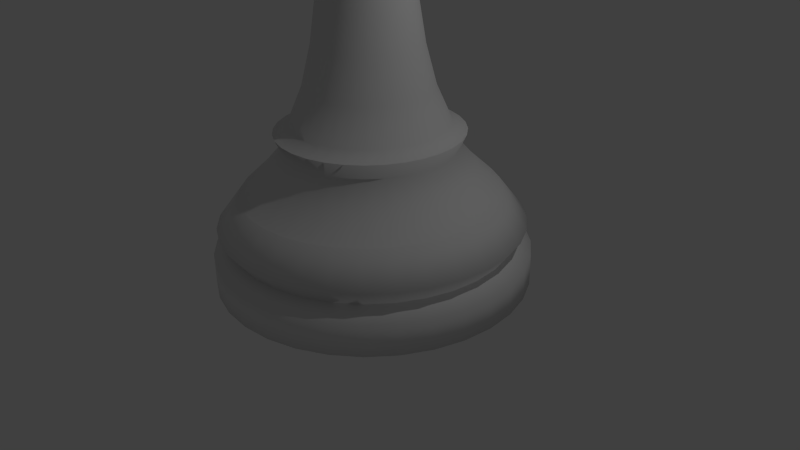 # Source: peao.blend  (saved by Blender 2.69.0; exported with 4.5.12 LTS)
import bpy
from mathutils import Matrix  # noqa: F401  (used for matrix-valued properties, if any)

bpy.ops.wm.read_factory_settings(use_empty=True)
scene = bpy.context.scene
scene.name = 'Scene'

# ---- collections
col_collection_1 = bpy.data.collections.new('Collection 1'); scene.collection.children.link(col_collection_1)

# ---- world
world_world = bpy.data.worlds.new('World'); scene.world = world_world
world_world.color = (0.05088, 0.05088, 0.05088)
world_world.use_sun_shadow = False
world_world.sun_shadow_jitter_overblur = 0.0
world_world.cycles.sampling_method = 'MANUAL'
world_world.cycles.sample_map_resolution = 256

# ---- cameras
cam_camera = bpy.data.cameras.new('Camera')
cam_camera.clip_end = 100.0
cam_camera.lens = 35.0
cam_camera.sensor_width = 32.0
cam_camera.sensor_height = 18.0
cam_camera.ortho_scale = 7.314
cam_camera.dof.focus_distance = 0.0
cam_camera.dof.aperture_fstop = 128.0

# ---- lights
light_lamp = bpy.data.lights.new('Lamp', 'POINT')
light_lamp.transmission_factor = 0.0
light_lamp.cutoff_distance = 30.0
light_lamp.energy = 100.0
light_lamp.shadow_buffer_clip_start = 1.001
light_lamp.shadow_soft_size = 0.1
light_lamp.shadow_maximum_resolution = 0.006
light_lamp.use_absolute_resolution = True
light_lamp.cycles.use_multiple_importance_sampling = False

# ---- meshes
me_cylinder = bpy.data.meshes.new('Cylinder')
me_cylinder.from_pydata([(-4.412e-08, 2.0, -3.412), (-4.412e-08, 2.0, -3.012), (0.3902, 1.962, -3.412), (0.3902, 1.962, -3.012), (0.7654, 1.848, -3.412), (0.7654, 1.848, -3.012), (1.111, 1.663, -3.412), (1.111, 1.663, -3.012), (1.414, 1.414, -3.412), (1.414, 1.414, -3.012), (1.663, 1.111, -3.412), (1.663, 1.111, -3.012), (1.848, 0.7654, -3.412), (1.848, 0.7654, -3.012), (1.962, 0.3902, -3.412), (1.962, 0.3902, -3.012), (2.0, -3.33e-07, -3.412), (2.0, -3.33e-07, -3.012), (1.962, -0.3902, -3.412), (1.962, -0.3902, -3.012), (1.848, -0.7654, -3.412), (1.848, -0.7654, -3.012), (1.663, -1.111, -3.412), (1.663, -1.111, -3.012), (1.414, -1.414, -3.412), (1.414, -1.414, -3.012), (1.111, -1.663, -3.412), (1.111, -1.663, -3.012), (0.7654, -1.848, -3.412), (0.7654, -1.848, -3.012), (0.3902, -1.962, -3.412), (0.3902, -1.962, -3.012), (-6.958e-07, -2.0, -3.412), (-6.958e-07, -2.0, -3.012), (-0.3902, -1.962, -3.412), (-0.3902, -1.962, -3.012), (-0.7654, -1.848, -3.412), (-0.7654, -1.848, -3.012), (-1.111, -1.663, -3.412), (-1.111, -1.663, -3.012), (-1.414, -1.414, -3.412), (-1.414, -1.414, -3.012), (-1.663, -1.111, -3.412), (-1.663, -1.111, -3.012), (-1.848, -0.7654, -3.412), (-1.848, -0.7654, -3.012), (-1.962, -0.3902, -3.412), (-1.962, -0.3902, -3.012), (-2.0, 1.447e-06, -3.412), (-2.0, 1.447e-06, -3.012), (-1.962, 0.3902, -3.412), (-1.962, 0.3902, -3.012), (-1.848, 0.7654, -3.412), (-1.848, 0.7654, -3.012), (-1.663, 1.111, -3.412), (-1.663, 1.111, -3.012), (-1.414, 1.414, -3.412), (-1.414, 1.414, -3.012), (-1.111, 1.663, -3.412), (-1.111, 1.663, -3.012), (-0.7654, 1.848, -3.412), (-0.7654, 1.848, -3.012), (-0.3902, 1.962, -3.412), (-0.3902, 1.962, -3.012), (-1.817e-08, 1.775, -2.877), (0.3462, 1.741, -2.877), (0.6792, 1.64, -2.877), (0.986, 1.476, -2.877), (1.255, 1.255, -2.877), (1.476, 0.986, -2.877), (1.64, 0.6792, -2.877), (1.741, 0.3462, -2.877), (1.775, -2.858e-07, -2.877), (1.741, -0.3462, -2.877), (1.64, -0.6792, -2.877), (1.476, -0.986, -2.877), (1.255, -1.255, -2.877), (0.986, -1.476, -2.877), (0.6792, -1.64, -2.877), (0.3462, -1.741, -2.877), (-5.965e-07, -1.775, -2.877), (-0.3462, -1.741, -2.877), (-0.6792, -1.64, -2.877), (-0.986, -1.476, -2.877), (-1.255, -1.255, -2.877), (-1.476, -0.986, -2.877), (-1.64, -0.6792, -2.877), (-1.741, -0.3462, -2.877), (-1.775, 1.294e-06, -2.877), (-1.741, 0.3462, -2.877), (-1.64, 0.6792, -2.877), (-1.476, 0.986, -2.877), (-1.255, 1.255, -2.877), (-0.986, 1.476, -2.877), (-0.6792, 1.64, -2.877), (-0.3462, 1.741, -2.877), (-1.817e-08, 1.775, -2.877), (0.3462, 1.741, -2.877), (0.6792, 1.64, -2.877), (0.986, 1.476, -2.877), (1.255, 1.255, -2.877), (1.476, 0.986, -2.877), (1.64, 0.6792, -2.877), (1.741, 0.3462, -2.877), (1.775, -2.858e-07, -2.877), (1.741, -0.3462, -2.877), (1.64, -0.6792, -2.877), (1.476, -0.986, -2.877), (1.255, -1.255, -2.877), (0.986, -1.476, -2.877), (0.6792, -1.64, -2.877), (0.3462, -1.741, -2.877), (-5.965e-07, -1.775, -2.877), (-0.3462, -1.741, -2.877), (-0.6792, -1.64, -2.877), (-0.986, -1.476, -2.877), (-1.255, -1.255, -2.877), (-1.476, -0.986, -2.877), (-1.64, -0.6792, -2.877), (-1.741, -0.3462, -2.877), (-1.775, 1.294e-06, -2.877), (-1.741, 0.3462, -2.877), (-1.64, 0.6792, -2.877), (-1.476, 0.986, -2.877), (-1.255, 1.255, -2.877), (-0.986, 1.476, -2.877), (-0.6792, 1.64, -2.877), (-0.3462, 1.741, -2.877), (-4.003e-08, 1.932, -2.664), (0.3769, 1.895, -2.664), (0.7394, 1.785, -2.664), (1.073, 1.607, -2.664), (1.366, 1.366, -2.664), (1.607, 1.073, -2.664), (1.785, 0.7394, -2.664), (1.895, 0.3769, -2.664), (1.932, -3.219e-07, -2.664), (1.895, -0.3769, -2.664), (1.785, -0.7394, -2.664), (1.607, -1.073, -2.664), (1.366, -1.366, -2.664), (1.073, -1.607, -2.664), (0.7394, -1.785, -2.664), (0.3769, -1.895, -2.664), (-6.696e-07, -1.932, -2.664), (-0.3769, -1.895, -2.664), (-0.7394, -1.785, -2.664), (-1.073, -1.607, -2.664), (-1.366, -1.366, -2.664), (-1.607, -1.073, -2.664), (-1.785, -0.7394, -2.664), (-1.895, -0.3769, -2.664), (-1.932, 1.398e-06, -2.664), (-1.895, 0.3769, -2.664), (-1.785, 0.7394, -2.664), (-1.607, 1.073, -2.664), (-1.366, 1.366, -2.664), (-1.073, 1.607, -2.664), (-0.7394, 1.785, -2.664), (-0.3769, 1.895, -2.664), (6.928e-09, 1.632, -2.271), (0.3185, 1.601, -2.271), (0.6247, 1.508, -2.271), (0.9069, 1.357, -2.271), (1.154, 1.154, -2.271), (1.357, 0.9069, -2.271), (1.508, 0.6247, -2.271), (1.601, 0.3185, -2.271), (1.632, -2.488e-07, -2.271), (1.601, -0.3185, -2.271), (1.508, -0.6247, -2.271), (1.357, -0.9069, -2.271), (1.154, -1.154, -2.271), (0.9069, -1.357, -2.271), (0.6247, -1.508, -2.271), (0.3185, -1.601, -2.271), (-5.25e-07, -1.632, -2.271), (-0.3185, -1.601, -2.271), (-0.6247, -1.508, -2.271), (-0.9069, -1.357, -2.271), (-1.154, -1.154, -2.271), (-1.357, -0.9069, -2.271), (-1.508, -0.6247, -2.271), (-1.601, -0.3185, -2.271), (-1.632, 1.204e-06, -2.271), (-1.601, 0.3185, -2.271), (-1.508, 0.6247, -2.271), (-1.357, 0.9069, -2.271), (-1.154, 1.154, -2.271), (-0.9069, 1.357, -2.271), (-0.6247, 1.508, -2.271), (-0.3185, 1.601, -2.271), (6.928e-09, 1.632, -2.271), (0.3185, 1.601, -2.271), (0.6247, 1.508, -2.271), (0.9069, 1.357, -2.271), (1.154, 1.154, -2.271), (1.357, 0.9069, -2.271), (1.508, 0.6247, -2.271), (1.601, 0.3185, -2.271), (1.632, -2.488e-07, -2.271), (1.601, -0.3185, -2.271), (1.508, -0.6247, -2.271), (1.357, -0.9069, -2.271), (1.154, -1.154, -2.271), (0.9069, -1.357, -2.271), (0.6247, -1.508, -2.271), (0.3185, -1.601, -2.271), (-5.25e-07, -1.632, -2.271), (-0.3185, -1.601, -2.271), (-0.6247, -1.508, -2.271), (-0.9069, -1.357, -2.271), (-1.154, -1.154, -2.271), (-1.357, -0.9069, -2.271), (-1.508, -0.6247, -2.271), (-1.601, -0.3185, -2.271), (-1.632, 1.204e-06, -2.271), (-1.601, 0.3185, -2.271), (-1.508, 0.6247, -2.271), (-1.357, 0.9069, -2.271), (-1.154, 1.154, -2.271), (-0.9069, 1.357, -2.271), (-0.6247, 1.508, -2.271), (-0.3185, 1.601, -2.271), (2.322e-08, 1.333, -1.991), (0.2601, 1.308, -1.991), (0.5103, 1.232, -1.991), (0.7408, 1.109, -1.991), (0.9429, 0.9429, -1.991), (1.109, 0.7408, -1.991), (1.232, 0.5103, -1.991), (1.308, 0.2601, -1.991), (1.333, -1.752e-07, -1.991), (1.308, -0.2601, -1.991), (1.232, -0.5103, -1.991), (1.109, -0.7408, -1.991), (0.9429, -0.9429, -1.991), (0.7408, -1.109, -1.991), (0.5103, -1.232, -1.991), (0.2601, -1.308, -1.991), (-4.113e-07, -1.333, -1.991), (-0.2601, -1.308, -1.991), (-0.5103, -1.232, -1.991), (-0.7408, -1.109, -1.991), (-0.9429, -0.9429, -1.991), (-1.109, -0.7408, -1.991), (-1.232, -0.5103, -1.991), (-1.308, -0.2601, -1.991), (-1.333, 1.012e-06, -1.991), (-1.308, 0.2602, -1.991), (-1.232, 0.5103, -1.991), (-1.109, 0.7408, -1.991), (-0.9429, 0.9429, -1.991), (-0.7408, 1.109, -1.991), (-0.5103, 1.232, -1.991), (-0.2601, 1.308, -1.991), (6.149e-08, 1.078, -1.699), (0.2103, 1.057, -1.699), (0.4125, 0.9959, -1.699), (0.5989, 0.8963, -1.699), (0.7622, 0.7622, -1.699), (0.8963, 0.5989, -1.699), (0.9959, 0.4125, -1.699), (1.057, 0.2103, -1.699), (1.078, -1.116e-07, -1.699), (1.057, -0.2103, -1.699), (0.9959, -0.4125, -1.699), (0.8963, -0.5989, -1.699), (0.7622, -0.7622, -1.699), (0.5989, -0.8963, -1.699), (0.4125, -0.9959, -1.699), (0.2103, -1.057, -1.699), (-2.897e-07, -1.078, -1.699), (-0.2103, -1.057, -1.699), (-0.4125, -0.9959, -1.699), (-0.5989, -0.8963, -1.699), (-0.7622, -0.7622, -1.699), (-0.8963, -0.5989, -1.699), (-0.9959, -0.4125, -1.699), (-1.057, -0.2103, -1.699), (-1.078, 8.479e-07, -1.699), (-1.057, 0.2103, -1.699), (-0.9959, 0.4125, -1.699), (-0.8963, 0.5989, -1.699), (-0.7622, 0.7622, -1.699), (-0.5989, 0.8963, -1.699), (-0.4125, 0.9959, -1.699), (-0.2103, 1.057, -1.699), (3.652e-08, 1.171, -1.497), (0.2285, 1.149, -1.497), (0.4482, 1.082, -1.497), (0.6506, 0.9738, -1.497), (0.8281, 0.8281, -1.497), (0.9738, 0.6506, -1.497), (1.082, 0.4482, -1.497), (1.149, 0.2285, -1.497), (1.171, -1.38e-07, -1.497), (1.149, -0.2285, -1.497), (1.082, -0.4482, -1.497), (0.9738, -0.6506, -1.497), (0.8281, -0.8281, -1.497), (0.6506, -0.9738, -1.497), (0.4482, -1.082, -1.497), (0.2285, -1.149, -1.497), (-3.451e-07, -1.171, -1.497), (-0.2285, -1.149, -1.497), (-0.4482, -1.082, -1.497), (-0.6506, -0.9738, -1.497), (-0.8281, -0.8281, -1.497), (-0.9738, -0.6506, -1.497), (-1.082, -0.4482, -1.497), (-1.149, -0.2285, -1.497), (-1.171, 9.044e-07, -1.497), (-1.149, 0.2285, -1.497), (-1.082, 0.4482, -1.497), (-0.9738, 0.6506, -1.497), (-0.8281, 0.8281, -1.497), (-0.6506, 0.9738, -1.497), (-0.4482, 1.082, -1.497), (-0.2285, 1.149, -1.497), (3.652e-08, 1.171, -1.497), (0.2285, 1.149, -1.497), (0.4482, 1.082, -1.497), (0.6506, 0.9738, -1.497), (0.8281, 0.8281, -1.497), (0.9738, 0.6506, -1.497), (1.082, 0.4482, -1.497), (1.149, 0.2285, -1.497), (1.171, -1.38e-07, -1.497), (1.149, -0.2285, -1.497), (1.082, -0.4482, -1.497), (0.9738, -0.6506, -1.497), (0.8281, -0.8281, -1.497), (0.6506, -0.9738, -1.497), (0.4482, -1.082, -1.497), (0.2285, -1.149, -1.497), (-3.451e-07, -1.171, -1.497), (-0.2285, -1.149, -1.497), (-0.4482, -1.082, -1.497), (-0.6506, -0.9738, -1.497), (-0.8281, -0.8281, -1.497), (-0.9738, -0.6506, -1.497), (-1.082, -0.4482, -1.497), (-1.149, -0.2285, -1.497), (-1.171, 9.044e-07, -1.497), (-1.149, 0.2285, -1.497), (-1.082, 0.4482, -1.497), (-0.9738, 0.6506, -1.497), (-0.8281, 0.8281, -1.497), (-0.6506, 0.9738, -1.497), (-0.4482, 1.082, -1.497), (-0.2285, 1.149, -1.497), (5.663e-08, 0.9866, -1.396), (0.1925, 0.9676, -1.396), (0.3775, 0.9115, -1.396), (0.5481, 0.8203, -1.396), (0.6976, 0.6976, -1.396), (0.8203, 0.5481, -1.396), (0.9115, 0.3775, -1.396), (0.9676, 0.1925, -1.396), (0.9866, -8.864e-08, -1.396), (0.9676, -0.1925, -1.396), (0.9115, -0.3775, -1.396), (0.8203, -0.5481, -1.396), (0.6976, -0.6976, -1.396), (0.5481, -0.8203, -1.396), (0.3775, -0.9115, -1.396), (0.1925, -0.9676, -1.396), (-2.648e-07, -0.9866, -1.396), (-0.1925, -0.9676, -1.396), (-0.3775, -0.9115, -1.396), (-0.5481, -0.8203, -1.396), (-0.6976, -0.6976, -1.396), (-0.8203, -0.5481, -1.396), (-0.9115, -0.3775, -1.396), (-0.9676, -0.1925, -1.396), (-0.9866, 7.895e-07, -1.396), (-0.9676, 0.1925, -1.396), (-0.9115, 0.3775, -1.396), (-0.8203, 0.5481, -1.396), (-0.6976, 0.6976, -1.396), (-0.5481, 0.8203, -1.396), (-0.3775, 0.9115, -1.396), (-0.1925, 0.9676, -1.396), (7.598e-09, 0.7996, -0.9694), (0.156, 0.7843, -0.9694), (0.306, 0.7387, -0.9694), (0.4442, 0.6649, -0.9694), (0.5654, 0.5654, -0.9694), (0.6649, 0.4442, -0.9694), (0.7387, 0.306, -0.9694), (0.7843, 0.156, -0.9694), (0.7996, -4.073e-08, -0.9694), (0.7843, -0.156, -0.9694), (0.7387, -0.306, -0.9694), (0.6649, -0.4442, -0.9694), (0.5654, -0.5654, -0.9694), (0.4442, -0.6649, -0.9694), (0.306, -0.7387, -0.9694), (0.156, -0.7843, -0.9694), (-2.529e-07, -0.7996, -0.9694), (-0.156, -0.7843, -0.9694), (-0.306, -0.7387, -0.9694), (-0.4442, -0.6649, -0.9694), (-0.5654, -0.5654, -0.9694), (-0.6649, -0.4442, -0.9694), (-0.7387, -0.306, -0.9694), (-0.7843, -0.156, -0.9694), (-0.7996, 6.71e-07, -0.9694), (-0.7843, 0.156, -0.9694), (-0.7387, 0.306, -0.9694), (-0.6649, 0.4442, -0.9694), (-0.5654, 0.5654, -0.9694), (-0.4442, 0.6649, -0.9694), (-0.306, 0.7387, -0.9694), (-0.156, 0.7843, -0.9694), (8.497e-08, 0.6694, -0.4644), (0.1306, 0.6566, -0.4644), (0.2562, 0.6185, -0.4644), (0.3719, 0.5566, -0.4644), (0.4733, 0.4733, -0.4644), (0.5566, 0.3719, -0.4644), (0.6185, 0.2562, -0.4644), (0.6566, 0.1306, -0.4644), (0.6694, -6.457e-09, -0.4644), (0.6566, -0.1306, -0.4644), (0.6185, -0.2562, -0.4644), (0.5566, -0.3719, -0.4644), (0.4733, -0.4733, -0.4644), (0.3719, -0.5566, -0.4644), (0.2562, -0.6185, -0.4644), (0.1306, -0.6566, -0.4644), (-1.332e-07, -0.6694, -0.4644), (-0.1306, -0.6566, -0.4644), (-0.2562, -0.6185, -0.4644), (-0.3719, -0.5566, -0.4644), (-0.4733, -0.4733, -0.4644), (-0.5566, -0.3719, -0.4644), (-0.6185, -0.2562, -0.4644), (-0.6566, -0.1306, -0.4644), (-0.6694, 5.894e-07, -0.4644), (-0.6566, 0.1306, -0.4644), (-0.6185, 0.2562, -0.4644), (-0.5566, 0.3719, -0.4644), (-0.4733, 0.4733, -0.4644), (-0.3719, 0.5566, -0.4644), (-0.2562, 0.6185, -0.4644), (-0.1306, 0.6566, -0.4644), (1.753e-07, 0.5927, 0.02949), (0.1156, 0.5813, 0.02949), (0.2268, 0.5476, 0.02949), (0.3293, 0.4928, 0.02949), (0.4191, 0.4191, 0.02949), (0.4928, 0.3293, 0.02949), (0.5476, 0.2268, 0.02949), (0.5813, 0.1156, 0.02949), (0.5927, 1.181e-08, 0.02949), (0.5813, -0.1156, 0.02949), (0.5476, -0.2268, 0.02949), (0.4928, -0.3293, 0.02949), (0.4191, -0.4191, 0.02949), (0.3293, -0.4928, 0.02949), (0.2268, -0.5476, 0.02949), (0.1156, -0.5813, 0.02949), (-1.78e-08, -0.5927, 0.02949), (-0.1156, -0.5813, 0.02949), (-0.2268, -0.5476, 0.02949), (-0.3293, -0.4928, 0.02949), (-0.4191, -0.4191, 0.02949), (-0.4928, -0.3293, 0.02949), (-0.5476, -0.2268, 0.02949), (-0.5813, -0.1156, 0.02949), (-0.5927, 5.394e-07, 0.02949), (-0.5813, 0.1156, 0.02949), (-0.5476, 0.2268, 0.02949), (-0.4928, 0.3293, 0.02949), (-0.4191, 0.4191, 0.02949), (-0.3293, 0.4928, 0.02949), (-0.2268, 0.5476, 0.02949), (-0.1156, 0.5813, 0.02949), (1.913e-07, 0.5542, 0.4784), (0.1081, 0.5435, 0.4784), (0.2121, 0.512, 0.4784), (0.3079, 0.4608, 0.4784), (0.3919, 0.3919, 0.4784), (0.4608, 0.3079, 0.4784), (0.512, 0.2121, 0.4784), (0.5435, 0.1081, 0.4784), (0.5542, 2.051e-08, 0.4784), (0.5435, -0.1081, 0.4784), (0.512, -0.2121, 0.4784), (0.4608, -0.3079, 0.4784), (0.3919, -0.3919, 0.4784), (0.3079, -0.4608, 0.4784), (0.2121, -0.512, 0.4784), (0.1081, -0.5435, 0.4784), (1.076e-08, -0.5542, 0.4784), (-0.1081, -0.5435, 0.4784), (-0.2121, -0.512, 0.4784), (-0.3079, -0.4608, 0.4784), (-0.3919, -0.3919, 0.4784), (-0.4608, -0.3079, 0.4784), (-0.512, -0.2121, 0.4784), (-0.5435, -0.1081, 0.4784), (-0.5542, 5.138e-07, 0.4784), (-0.5435, 0.1081, 0.4784), (-0.512, 0.2121, 0.4784), (-0.4608, 0.3079, 0.4784), (-0.3919, 0.3919, 0.4784), (-0.3079, 0.4608, 0.4784), (-0.2121, 0.512, 0.4784), (-0.1081, 0.5435, 0.4784), (2.014e-07, 0.5542, 0.7478), (0.1081, 0.5435, 0.7478), (0.2121, 0.512, 0.7478), (0.3079, 0.4608, 0.7478), (0.3919, 0.3919, 0.7478), (0.4608, 0.3079, 0.7478), (0.512, 0.2121, 0.7478), (0.5435, 0.1081, 0.7478), (0.5542, 2.051e-08, 0.7478), (0.5435, -0.1081, 0.7478), (0.512, -0.2121, 0.7478), (0.4608, -0.3079, 0.7478), (0.3919, -0.3919, 0.7478), (0.3079, -0.4608, 0.7478), (0.2121, -0.512, 0.7478), (0.1081, -0.5435, 0.7478), (2.08e-08, -0.5542, 0.7478), (-0.1081, -0.5435, 0.7478), (-0.2121, -0.512, 0.7478), (-0.3079, -0.4608, 0.7478), (-0.3919, -0.3919, 0.7478), (-0.4608, -0.3079, 0.7478), (-0.512, -0.2121, 0.7478), (-0.5435, -0.1081, 0.7478), (-0.5542, 5.138e-07, 0.7478), (-0.5435, 0.1081, 0.7478), (-0.512, 0.2121, 0.7478), (-0.4608, 0.3079, 0.7478), (-0.3919, 0.3919, 0.7478), (-0.3079, 0.4608, 0.7478), (-0.2121, 0.512, 0.7478), (-0.1081, 0.5435, 0.7478), (2.014e-07, 0.5542, 0.7478), (0.1081, 0.5435, 0.7478), (0.2121, 0.512, 0.7478), (0.3079, 0.4608, 0.7478), (0.3919, 0.3919, 0.7478), (0.4608, 0.3079, 0.7478), (0.512, 0.2121, 0.7478), (0.5435, 0.1081, 0.7478), (0.5542, 2.051e-08, 0.7478), (0.5435, -0.1081, 0.7478), (0.512, -0.2121, 0.7478), (0.4608, -0.3079, 0.7478), (0.3919, -0.3919, 0.7478), (0.3079, -0.4608, 0.7478), (0.2121, -0.512, 0.7478), (0.1081, -0.5435, 0.7478), (2.08e-08, -0.5542, 0.7478), (-0.1081, -0.5435, 0.7478), (-0.2121, -0.512, 0.7478), (-0.3079, -0.4608, 0.7478), (-0.3919, -0.3919, 0.7478), (-0.4608, -0.3079, 0.7478), (-0.512, -0.2121, 0.7478), (-0.5435, -0.1081, 0.7478), (-0.5542, 5.138e-07, 0.7478), (-0.5435, 0.1081, 0.7478), (-0.512, 0.2121, 0.7478), (-0.4608, 0.3079, 0.7478), (-0.3919, 0.3919, 0.7478), (-0.3079, 0.4608, 0.7478), (-0.2121, 0.512, 0.7478), (-0.1081, 0.5435, 0.7478), (4.603e-07, 0.5334, 0.9947), (0.1041, 0.5232, 0.9947), (0.2041, 0.4928, 0.9947), (0.2964, 0.4435, 0.9947), (0.3772, 0.3772, 0.9947), (0.4435, 0.2964, 0.9947), (0.4928, 0.2041, 0.9947), (0.5232, 0.1041, 0.9947), (0.5334, 2.554e-08, 0.9947), (0.5232, -0.1041, 0.9947), (0.4928, -0.2041, 0.9947), (0.4435, -0.2964, 0.9947), (0.3772, -0.3772, 0.9947), (0.2964, -0.4435, 0.9947), (0.2041, -0.4928, 0.9947), (0.1041, -0.5232, 0.9947), (2.865e-07, -0.5334, 0.9947), (-0.1041, -0.5232, 0.9947), (-0.2041, -0.4928, 0.9947), (-0.2964, -0.4435, 0.9947), (-0.3772, -0.3772, 0.9947), (-0.4435, -0.2964, 0.9947), (-0.4928, -0.2041, 0.9947), (-0.5232, -0.1041, 0.9947), (-0.5334, 5.004e-07, 0.9947), (-0.5232, 0.1041, 0.9947), (-0.4928, 0.2041, 0.9947), (-0.4435, 0.2964, 0.9947), (-0.3772, 0.3772, 0.9947), (-0.2964, 0.4435, 0.9947), (-0.2041, 0.4928, 0.9947), (-0.1041, 0.5232, 0.9947), (3.344e-07, 1.4, 1.208), (0.2732, 1.373, 1.208), (0.5359, 1.294, 1.208), (0.7779, 1.164, 1.208), (0.9901, 0.9901, 1.208), (1.164, 0.7779, 1.208), (1.294, 0.5359, 1.208), (1.373, 0.2732, 1.208), (1.4, -1.816e-07, 1.208), (1.373, -0.2732, 1.208), (1.294, -0.5359, 1.208), (1.164, -0.7779, 1.208), (0.9901, -0.9901, 1.208), (0.7779, -1.164, 1.208), (0.5359, -1.294, 1.208), (0.2732, -1.373, 1.208), (-1.218e-07, -1.4, 1.208), (-0.2732, -1.373, 1.208), (-0.5359, -1.294, 1.208), (-0.7779, -1.164, 1.208), (-0.9901, -0.9901, 1.208), (-1.164, -0.7779, 1.208), (-1.294, -0.5359, 1.208), (-1.373, -0.2732, 1.208), (-1.4, 1.065e-06, 1.208), (-1.373, 0.2732, 1.208), (-1.294, 0.5359, 1.208), (-1.164, 0.7779, 1.208), (-0.9901, 0.9901, 1.208), (-0.7779, 1.164, 1.208), (-0.5359, 1.294, 1.208), (-0.2732, 1.373, 1.208), (3.569e-07, 1.022, 1.376), (0.1993, 1.002, 1.376), (0.391, 0.944, 1.376), (0.5677, 0.8496, 1.376), (0.7225, 0.7225, 1.376), (0.8496, 0.5677, 1.376), (0.944, 0.391, 1.376), (1.002, 0.1993, 1.376), (1.022, -1.012e-07, 1.376), (1.002, -0.1993, 1.376), (0.944, -0.391, 1.376), (0.8496, -0.5677, 1.376), (0.7225, -0.7225, 1.376), (0.5677, -0.8496, 1.376), (0.391, -0.944, 1.376), (0.1993, -1.002, 1.376), (2.396e-08, -1.022, 1.376), (-0.1993, -1.002, 1.376), (-0.391, -0.944, 1.376), (-0.5677, -0.8496, 1.376), (-0.7225, -0.7225, 1.376), (-0.8496, -0.5677, 1.376), (-0.944, -0.391, 1.376), (-1.002, -0.1993, 1.376), (-1.022, 8.083e-07, 1.376), (-1.002, 0.1993, 1.376), (-0.944, 0.391, 1.376), (-0.8496, 0.5677, 1.376), (-0.7225, 0.7225, 1.376), (-0.5677, 0.8496, 1.376), (-0.391, 0.944, 1.376), (-0.1993, 1.002, 1.376), (2.88e-07, 0.4909, 1.569), (0.09577, 0.4815, 1.569), (0.1879, 0.4535, 1.569), (0.2727, 0.4082, 1.569), (0.3471, 0.3471, 1.569), (0.4082, 0.2727, 1.569), (0.4535, 0.1879, 1.569), (0.4815, 0.09577, 1.569), (0.4909, 1.151e-08, 1.569), (0.4815, -0.09577, 1.569), (0.4535, -0.1879, 1.569), (0.4082, -0.2727, 1.569), (0.3471, -0.3471, 1.569), (0.2727, -0.4082, 1.569), (0.1879, -0.4535, 1.569), (0.09577, -0.4815, 1.569), (1.28e-07, -0.4909, 1.569), (-0.09577, -0.4815, 1.569), (-0.1879, -0.4535, 1.569), (-0.2727, -0.4082, 1.569), (-0.3471, -0.3471, 1.569), (-0.4082, -0.2727, 1.569), (-0.4535, -0.1879, 1.569), (-0.4815, -0.09577, 1.569), (-0.4909, 4.485e-07, 1.569), (-0.4815, 0.09577, 1.569), (-0.4535, 0.1879, 1.569), (-0.4082, 0.2727, 1.569), (-0.3471, 0.3471, 1.569), (-0.2727, 0.4082, 1.569), (-0.1879, 0.4535, 1.569), (-0.09577, 0.4815, 1.569), (-0.2976, -4.86e-07, 3.727), (-0.5749, -4.86e-07, 3.612), (-0.813, -4.86e-07, 3.429), (-0.9957, -4.86e-07, 3.191), (-1.111, -4.86e-07, 2.914), (-1.15, -4.86e-07, 2.616), (-1.111, -4.86e-07, 2.319), (-0.9957, -4.86e-07, 2.041), (-0.813, -4.86e-07, 1.803), (-0.5749, -4.86e-07, 1.621), (-0.2976, -4.86e-07, 1.506), (-5.157e-07, -4.86e-07, 1.466), (-0.2874, 0.07702, 3.727), (-0.5553, 0.1488, 3.612), (-0.7853, 0.2104, 3.429), (-0.9618, 0.2577, 3.191), (-1.073, 0.2874, 2.914), (-1.111, 0.2976, 2.616), (-1.073, 0.2874, 2.319), (-0.9618, 0.2577, 2.041), (-0.7853, 0.2104, 1.803), (-0.5553, 0.1488, 1.621), (-0.2874, 0.07702, 1.506), (-0.2577, 0.1488, 3.727), (-0.4979, 0.2874, 3.612), (-0.7041, 0.4065, 3.429), (-0.8623, 0.4979, 3.191), (-0.9618, 0.5553, 2.914), (-0.9957, 0.5749, 2.616), (-0.9618, 0.5553, 2.319), (-0.8623, 0.4979, 2.041), (-0.7041, 0.4065, 1.803), (-0.4979, 0.2874, 1.621), (-0.2577, 0.1488, 1.506), (-0.2104, 0.2104, 3.727), (-0.4065, 0.4065, 3.612), (-0.5749, 0.5749, 3.429), (-0.7041, 0.7041, 3.191), (-0.7853, 0.7853, 2.914), (-0.813, 0.813, 2.616), (-0.7853, 0.7853, 2.319), (-0.7041, 0.7041, 2.041), (-0.5749, 0.5749, 1.803), (-0.4065, 0.4065, 1.621), (-0.2104, 0.2104, 1.506), (-0.1488, 0.2577, 3.727), (-0.2874, 0.4979, 3.612), (-0.4065, 0.7041, 3.429), (-0.4979, 0.8623, 3.191), (-0.5553, 0.9618, 2.914), (-0.5749, 0.9957, 2.616), (-0.5553, 0.9618, 2.319), (-0.4979, 0.8623, 2.041), (-0.4065, 0.7041, 1.803), (-0.2874, 0.4979, 1.621), (-0.1488, 0.2577, 1.506), (-0.07702, 0.2874, 3.727), (-0.1488, 0.5553, 3.612), (-0.2104, 0.7853, 3.429), (-0.2577, 0.9618, 3.191), (-0.2874, 1.073, 2.914), (-0.2976, 1.111, 2.616), (-0.2874, 1.073, 2.319), (-0.2577, 0.9618, 2.041), (-0.2104, 0.7853, 1.803), (-0.1488, 0.5553, 1.621), (-0.07702, 0.2874, 1.506), (-4.616e-07, 0.2976, 3.727), (-4.687e-07, 0.5749, 3.612), (-3.831e-07, 0.813, 3.429), (-3.117e-07, 0.9957, 3.191), (-2.831e-07, 1.111, 2.914), (-3.117e-07, 1.15, 2.616), (-2.26e-07, 1.111, 2.319), (-2.831e-07, 0.9957, 2.041), (-3.545e-07, 0.813, 1.803), (-4.116e-07, 0.5749, 1.621), (-4.544e-07, 0.2976, 1.506), (-6.316e-07, -9.185e-07, 3.766), (0.07702, 0.2874, 3.727), (0.1488, 0.5553, 3.612), (0.2104, 0.7853, 3.429), (0.2577, 0.9618, 3.191), (0.2874, 1.073, 2.914), (0.2976, 1.111, 2.616), (0.2874, 1.073, 2.319), (0.2577, 0.9618, 2.041), (0.2104, 0.7853, 1.803), (0.1488, 0.5553, 1.621), (0.07702, 0.2874, 1.506), (0.1488, 0.2577, 3.727), (0.2874, 0.4979, 3.612), (0.4065, 0.7041, 3.429), (0.4979, 0.8623, 3.191), (0.5553, 0.9618, 2.914), (0.5749, 0.9957, 2.616), (0.5553, 0.9618, 2.319), (0.4979, 0.8623, 2.041), (0.4065, 0.7041, 1.803), (0.2874, 0.4979, 1.621), (0.1488, 0.2577, 1.506), (0.2104, 0.2104, 3.727), (0.4065, 0.4065, 3.612), (0.5749, 0.5749, 3.429), (0.7041, 0.7041, 3.191), (0.7853, 0.7853, 2.914), (0.813, 0.813, 2.616), (0.7853, 0.7853, 2.319), (0.7041, 0.7041, 2.041), (0.5749, 0.5749, 1.803), (0.4065, 0.4065, 1.621), (0.2104, 0.2104, 1.506), (0.2577, 0.1488, 3.727), (0.4979, 0.2874, 3.612), (0.7041, 0.4065, 3.429), (0.8623, 0.4979, 3.191), (0.9618, 0.5553, 2.914), (0.9957, 0.5749, 2.616), (0.9618, 0.5553, 2.319), (0.8623, 0.4979, 2.041), (0.7041, 0.4065, 1.803), (0.4979, 0.2874, 1.621), (0.2577, 0.1488, 1.506), (0.2874, 0.07702, 3.727), (0.5553, 0.1488, 3.612), (0.7853, 0.2104, 3.429), (0.9618, 0.2577, 3.191), (1.073, 0.2874, 2.914), (1.111, 0.2976, 2.616), (1.073, 0.2874, 2.319), (0.9618, 0.2577, 2.041), (0.7853, 0.2104, 1.803), (0.5553, 0.1488, 1.621), (0.2874, 0.07702, 1.506), (0.2976, -6.019e-07, 3.727), (0.5749, -6.59e-07, 3.612), (0.813, -8.16e-07, 3.429), (0.9957, -9.731e-07, 3.191), (1.111, -9.16e-07, 2.914), (1.15, -9.445e-07, 2.616), (1.111, -9.16e-07, 2.319), (0.9957, -9.731e-07, 2.041), (0.813, -8.589e-07, 1.803), (0.5749, -6.304e-07, 1.621), (0.2976, -5.876e-07, 1.506), (0.2874, -0.07702, 3.727), (0.5553, -0.1488, 3.612), (0.7853, -0.2104, 3.429), (0.9618, -0.2577, 3.191), (1.073, -0.2874, 2.914), (1.111, -0.2976, 2.616), (1.073, -0.2874, 2.319), (0.9618, -0.2577, 2.041), (0.7853, -0.2104, 1.803), (0.5553, -0.1488, 1.621), (0.2874, -0.07702, 1.506), (0.2577, -0.1488, 3.727), (0.4979, -0.2874, 3.612), (0.7041, -0.4065, 3.429), (0.8623, -0.4979, 3.191), (0.9618, -0.5553, 2.914), (0.9957, -0.5749, 2.616), (0.9618, -0.5553, 2.319), (0.8623, -0.4979, 2.041), (0.7041, -0.4065, 1.803), (0.4979, -0.2874, 1.621), (0.2577, -0.1488, 1.506), (0.2104, -0.2104, 3.727), (0.4065, -0.4065, 3.612), (0.5749, -0.5749, 3.429), (0.7041, -0.7041, 3.191), (0.7853, -0.7853, 2.914), (0.813, -0.813, 2.616), (0.7853, -0.7853, 2.319), (0.7041, -0.7041, 2.041), (0.5749, -0.5749, 1.803), (0.4065, -0.4065, 1.621), (0.2104, -0.2104, 1.506), (0.1488, -0.2577, 3.727), (0.2874, -0.4979, 3.612), (0.4065, -0.7041, 3.429), (0.4979, -0.8623, 3.191), (0.5553, -0.9618, 2.914), (0.5749, -0.9957, 2.616), (0.5553, -0.9618, 2.319), (0.4979, -0.8623, 2.041), (0.4065, -0.7041, 1.803), (0.2874, -0.4979, 1.621), (0.1488, -0.2577, 1.506), (0.07702, -0.2874, 3.727), (0.1488, -0.5553, 3.612), (0.2104, -0.7853, 3.429), (0.2577, -0.9618, 3.191), (0.2874, -1.073, 2.914), (0.2976, -1.111, 2.616), (0.2874, -1.073, 2.319), (0.2577, -0.9618, 2.041), (0.2104, -0.7853, 1.803), (0.1488, -0.5553, 1.621), (0.07702, -0.2874, 1.506), (-7.043e-07, -0.2976, 3.727), (-8.399e-07, -0.5749, 3.612), (-9.97e-07, -0.813, 3.429), (-1.083e-06, -0.9957, 3.191), (-1.026e-06, -1.111, 2.914), (-1.168e-06, -1.15, 2.616), (-1.026e-06, -1.111, 2.319), (-1.083e-06, -0.9957, 2.041), (-9.827e-07, -0.813, 1.803), (-7.685e-07, -0.5749, 1.621), (-6.472e-07, -0.2976, 1.506), (-0.07702, -0.2874, 3.727), (-0.1488, -0.5553, 3.612), (-0.2104, -0.7853, 3.429), (-0.2577, -0.9618, 3.191), (-0.2874, -1.073, 2.914), (-0.2976, -1.111, 2.616), (-0.2874, -1.073, 2.319), (-0.2577, -0.9618, 2.041), (-0.2104, -0.7853, 1.803), (-0.1488, -0.5553, 1.621), (-0.07702, -0.2874, 1.506), (-0.1488, -0.2577, 3.727), (-0.2874, -0.4979, 3.612), (-0.4065, -0.7041, 3.429), (-0.4979, -0.8623, 3.191), (-0.5553, -0.9618, 2.914), (-0.5749, -0.9957, 2.616), (-0.5553, -0.9618, 2.319), (-0.4979, -0.8623, 2.041), (-0.4065, -0.7041, 1.803), (-0.2874, -0.4979, 1.621), (-0.1488, -0.2577, 1.506), (-0.2104, -0.2104, 3.727), (-0.4065, -0.4065, 3.612), (-0.5749, -0.5749, 3.429), (-0.7041, -0.7041, 3.191), (-0.7853, -0.7853, 2.914), (-0.813, -0.813, 2.616), (-0.7853, -0.7853, 2.319), (-0.7041, -0.7041, 2.041), (-0.5749, -0.5749, 1.803), (-0.4065, -0.4065, 1.621), (-0.2104, -0.2104, 1.506), (-0.2577, -0.1488, 3.727), (-0.4979, -0.2874, 3.612), (-0.7041, -0.4065, 3.429), (-0.8623, -0.4979, 3.191), (-0.9618, -0.5553, 2.914), (-0.9957, -0.5749, 2.616), (-0.9618, -0.5553, 2.319), (-0.8623, -0.4979, 2.041), (-0.7041, -0.4065, 1.803), (-0.4979, -0.2874, 1.621), (-0.2577, -0.1488, 1.506), (-0.2874, -0.07702, 3.727), (-0.5553, -0.1488, 3.612), (-0.7853, -0.2104, 3.429), (-0.9618, -0.2577, 3.191), (-1.073, -0.2874, 2.914), (-1.111, -0.2976, 2.616), (-1.073, -0.2874, 2.319), (-0.9618, -0.2577, 2.041), (-0.7853, -0.2104, 1.803), (-0.5553, -0.1488, 1.621), (-0.2874, -0.07702, 1.506)], [], [(0, 1, 3, 2), (2, 3, 5, 4), (4, 5, 7, 6), (6, 7, 9, 8), (8, 9, 11, 10), (10, 11, 13, 12), (12, 13, 15, 14), (14, 15, 17, 16), (16, 17, 19, 18), (18, 19, 21, 20), (20, 21, 23, 22), (22, 23, 25, 24), (24, 25, 27, 26), (26, 27, 29, 28), (28, 29, 31, 30), (30, 31, 33, 32), (32, 33, 35, 34), (34, 35, 37, 36), (36, 37, 39, 38), (38, 39, 41, 40), (40, 41, 43, 42), (42, 43, 45, 44), (44, 45, 47, 46), (46, 47, 49, 48), (48, 49, 51, 50), (50, 51, 53, 52), (52, 53, 55, 54), (54, 55, 57, 56), (56, 57, 59, 58), (58, 59, 61, 60), (1, 63, 95, 64), (62, 63, 1, 0), (60, 61, 63, 62), (0, 2, 4, 6, 8, 10, 12, 14, 16, 18, 20, 22, 24, 26, 28, 30, 32, 34, 36, 38, 40, 42, 44, 46, 48, 50, 52, 54, 56, 58, 60, 62), (86, 85, 117, 118), (43, 41, 84, 85), (21, 19, 73, 74), (49, 47, 87, 88), (5, 3, 65, 66), (27, 25, 76, 77), (55, 53, 90, 91), (11, 9, 68, 69), (33, 31, 79, 80), (61, 59, 93, 94), (39, 37, 82, 83), (3, 1, 64, 65), (17, 15, 71, 72), (45, 43, 85, 86), (23, 21, 74, 75), (51, 49, 88, 89), (7, 5, 66, 67), (29, 27, 77, 78), (57, 55, 91, 92), (35, 33, 80, 81), (13, 11, 69, 70), (63, 61, 94, 95), (41, 39, 83, 84), (19, 17, 72, 73), (47, 45, 86, 87), (25, 23, 75, 76), (53, 51, 89, 90), (9, 7, 67, 68), (31, 29, 78, 79), (59, 57, 92, 93), (37, 35, 81, 82), (15, 13, 70, 71), (120, 119, 151, 152), (75, 74, 106, 107), (95, 94, 126, 127), (84, 83, 115, 116), (73, 72, 104, 105), (93, 92, 124, 125), (82, 81, 113, 114), (71, 70, 102, 103), (91, 90, 122, 123), (69, 68, 100, 101), (80, 79, 111, 112), (89, 88, 120, 121), (67, 66, 98, 99), (78, 77, 109, 110), (87, 86, 118, 119), (65, 64, 96, 97), (76, 75, 107, 108), (64, 95, 127, 96), (85, 84, 116, 117), (74, 73, 105, 106), (94, 93, 125, 126), (83, 82, 114, 115), (72, 71, 103, 104), (92, 91, 123, 124), (81, 80, 112, 113), (70, 69, 101, 102), (90, 89, 121, 122), (68, 67, 99, 100), (79, 78, 110, 111), (88, 87, 119, 120), (66, 65, 97, 98), (77, 76, 108, 109), (154, 153, 185, 186), (98, 97, 129, 130), (109, 108, 140, 141), (118, 117, 149, 150), (107, 106, 138, 139), (127, 126, 158, 159), (116, 115, 147, 148), (105, 104, 136, 137), (125, 124, 156, 157), (114, 113, 145, 146), (103, 102, 134, 135), (123, 122, 154, 155), (101, 100, 132, 133), (112, 111, 143, 144), (121, 120, 152, 153), (99, 98, 130, 131), (110, 109, 141, 142), (119, 118, 150, 151), (97, 96, 128, 129), (108, 107, 139, 140), (96, 127, 159, 128), (117, 116, 148, 149), (106, 105, 137, 138), (126, 125, 157, 158), (115, 114, 146, 147), (104, 103, 135, 136), (124, 123, 155, 156), (113, 112, 144, 145), (102, 101, 133, 134), (122, 121, 153, 154), (100, 99, 131, 132), (111, 110, 142, 143), (188, 187, 219, 220), (132, 131, 163, 164), (143, 142, 174, 175), (152, 151, 183, 184), (130, 129, 161, 162), (141, 140, 172, 173), (150, 149, 181, 182), (139, 138, 170, 171), (159, 158, 190, 191), (148, 147, 179, 180), (137, 136, 168, 169), (157, 156, 188, 189), (146, 145, 177, 178), (135, 134, 166, 167), (155, 154, 186, 187), (133, 132, 164, 165), (144, 143, 175, 176), (153, 152, 184, 185), (131, 130, 162, 163), (142, 141, 173, 174), (151, 150, 182, 183), (129, 128, 160, 161), (140, 139, 171, 172), (128, 159, 191, 160), (149, 148, 180, 181), (138, 137, 169, 170), (158, 157, 189, 190), (147, 146, 178, 179), (136, 135, 167, 168), (156, 155, 187, 188), (145, 144, 176, 177), (134, 133, 165, 166), (222, 221, 253, 254), (177, 176, 208, 209), (166, 165, 197, 198), (186, 185, 217, 218), (164, 163, 195, 196), (175, 174, 206, 207), (184, 183, 215, 216), (162, 161, 193, 194), (173, 172, 204, 205), (182, 181, 213, 214), (171, 170, 202, 203), (191, 190, 222, 223), (180, 179, 211, 212), (169, 168, 200, 201), (189, 188, 220, 221), (178, 177, 209, 210), (167, 166, 198, 199), (187, 186, 218, 219), (165, 164, 196, 197), (176, 175, 207, 208), (185, 184, 216, 217), (163, 162, 194, 195), (174, 173, 205, 206), (183, 182, 214, 215), (161, 160, 192, 193), (172, 171, 203, 204), (160, 191, 223, 192), (181, 180, 212, 213), (170, 169, 201, 202), (190, 189, 221, 222), (179, 178, 210, 211), (168, 167, 199, 200), (224, 255, 287, 256), (211, 210, 242, 243), (200, 199, 231, 232), (220, 219, 251, 252), (209, 208, 240, 241), (198, 197, 229, 230), (218, 217, 249, 250), (196, 195, 227, 228), (207, 206, 238, 239), (216, 215, 247, 248), (194, 193, 225, 226), (205, 204, 236, 237), (214, 213, 245, 246), (203, 202, 234, 235), (223, 222, 254, 255), (212, 211, 243, 244), (201, 200, 232, 233), (221, 220, 252, 253), (210, 209, 241, 242), (199, 198, 230, 231), (219, 218, 250, 251), (197, 196, 228, 229), (208, 207, 239, 240), (217, 216, 248, 249), (195, 194, 226, 227), (206, 205, 237, 238), (215, 214, 246, 247), (193, 192, 224, 225), (204, 203, 235, 236), (192, 223, 255, 224), (213, 212, 244, 245), (202, 201, 233, 234), (279, 278, 310, 311), (245, 244, 276, 277), (234, 233, 265, 266), (254, 253, 285, 286), (243, 242, 274, 275), (232, 231, 263, 264), (252, 251, 283, 284), (241, 240, 272, 273), (230, 229, 261, 262), (250, 249, 281, 282), (228, 227, 259, 260), (239, 238, 270, 271), (248, 247, 279, 280), (226, 225, 257, 258), (237, 236, 268, 269), (246, 245, 277, 278), (235, 234, 266, 267), (255, 254, 286, 287), (244, 243, 275, 276), (233, 232, 264, 265), (253, 252, 284, 285), (242, 241, 273, 274), (231, 230, 262, 263), (251, 250, 282, 283), (229, 228, 260, 261), (240, 239, 271, 272), (249, 248, 280, 281), (227, 226, 258, 259), (238, 237, 269, 270), (247, 246, 278, 279), (225, 224, 256, 257), (236, 235, 267, 268), (313, 312, 344, 345), (257, 256, 288, 289), (268, 267, 299, 300), (256, 287, 319, 288), (277, 276, 308, 309), (266, 265, 297, 298), (286, 285, 317, 318), (275, 274, 306, 307), (264, 263, 295, 296), (284, 283, 315, 316), (273, 272, 304, 305), (262, 261, 293, 294), (282, 281, 313, 314), (260, 259, 291, 292), (271, 270, 302, 303), (280, 279, 311, 312), (258, 257, 289, 290), (269, 268, 300, 301), (278, 277, 309, 310), (267, 266, 298, 299), (287, 286, 318, 319), (276, 275, 307, 308), (265, 264, 296, 297), (285, 284, 316, 317), (274, 273, 305, 306), (263, 262, 294, 295), (283, 282, 314, 315), (261, 260, 292, 293), (272, 271, 303, 304), (281, 280, 312, 313), (259, 258, 290, 291), (270, 269, 301, 302), (347, 346, 378, 379), (291, 290, 322, 323), (302, 301, 333, 334), (311, 310, 342, 343), (289, 288, 320, 321), (300, 299, 331, 332), (288, 319, 351, 320), (309, 308, 340, 341), (298, 297, 329, 330), (318, 317, 349, 350), (307, 306, 338, 339), (296, 295, 327, 328), (316, 315, 347, 348), (305, 304, 336, 337), (294, 293, 325, 326), (314, 313, 345, 346), (292, 291, 323, 324), (303, 302, 334, 335), (312, 311, 343, 344), (290, 289, 321, 322), (301, 300, 332, 333), (310, 309, 341, 342), (299, 298, 330, 331), (319, 318, 350, 351), (308, 307, 339, 340), (297, 296, 328, 329), (317, 316, 348, 349), (306, 305, 337, 338), (295, 294, 326, 327), (315, 314, 346, 347), (293, 292, 324, 325), (304, 303, 335, 336), (381, 380, 412, 413), (325, 324, 356, 357), (336, 335, 367, 368), (345, 344, 376, 377), (323, 322, 354, 355), (334, 333, 365, 366), (343, 342, 374, 375), (321, 320, 352, 353), (332, 331, 363, 364), (320, 351, 383, 352), (341, 340, 372, 373), (330, 329, 361, 362), (350, 349, 381, 382), (339, 338, 370, 371), (328, 327, 359, 360), (348, 347, 379, 380), (337, 336, 368, 369), (326, 325, 357, 358), (346, 345, 377, 378), (324, 323, 355, 356), (335, 334, 366, 367), (344, 343, 375, 376), (322, 321, 353, 354), (333, 332, 364, 365), (342, 341, 373, 374), (331, 330, 362, 363), (351, 350, 382, 383), (340, 339, 371, 372), (329, 328, 360, 361), (349, 348, 380, 381), (338, 337, 369, 370), (327, 326, 358, 359), (415, 414, 446, 447), (370, 369, 401, 402), (359, 358, 390, 391), (379, 378, 410, 411), (357, 356, 388, 389), (368, 367, 399, 400), (377, 376, 408, 409), (355, 354, 386, 387), (366, 365, 397, 398), (375, 374, 406, 407), (353, 352, 384, 385), (364, 363, 395, 396), (352, 383, 415, 384), (373, 372, 404, 405), (362, 361, 393, 394), (382, 381, 413, 414), (371, 370, 402, 403), (360, 359, 391, 392), (380, 379, 411, 412), (369, 368, 400, 401), (358, 357, 389, 390), (378, 377, 409, 410), (356, 355, 387, 388), (367, 366, 398, 399), (376, 375, 407, 408), (354, 353, 385, 386), (365, 364, 396, 397), (374, 373, 405, 406), (363, 362, 394, 395), (383, 382, 414, 415), (372, 371, 403, 404), (361, 360, 392, 393), (438, 437, 469, 470), (404, 403, 435, 436), (393, 392, 424, 425), (413, 412, 444, 445), (402, 401, 433, 434), (391, 390, 422, 423), (411, 410, 442, 443), (389, 388, 420, 421), (400, 399, 431, 432), (409, 408, 440, 441), (387, 386, 418, 419), (398, 397, 429, 430), (407, 406, 438, 439), (385, 384, 416, 417), (396, 395, 427, 428), (384, 415, 447, 416), (405, 404, 436, 437), (394, 393, 425, 426), (414, 413, 445, 446), (403, 402, 434, 435), (392, 391, 423, 424), (412, 411, 443, 444), (401, 400, 432, 433), (390, 389, 421, 422), (410, 409, 441, 442), (388, 387, 419, 420), (399, 398, 430, 431), (408, 407, 439, 440), (386, 385, 417, 418), (397, 396, 428, 429), (406, 405, 437, 438), (395, 394, 426, 427), (472, 471, 503, 504), (427, 426, 458, 459), (447, 446, 478, 479), (436, 435, 467, 468), (425, 424, 456, 457), (445, 444, 476, 477), (434, 433, 465, 466), (423, 422, 454, 455), (443, 442, 474, 475), (421, 420, 452, 453), (432, 431, 463, 464), (441, 440, 472, 473), (419, 418, 450, 451), (430, 429, 461, 462), (439, 438, 470, 471), (417, 416, 448, 449), (428, 427, 459, 460), (416, 447, 479, 448), (437, 436, 468, 469), (426, 425, 457, 458), (446, 445, 477, 478), (435, 434, 466, 467), (424, 423, 455, 456), (444, 443, 475, 476), (433, 432, 464, 465), (422, 421, 453, 454), (442, 441, 473, 474), (420, 419, 451, 452), (431, 430, 462, 463), (440, 439, 471, 472), (418, 417, 449, 450), (429, 428, 460, 461), (506, 505, 537, 538), (450, 449, 481, 482), (461, 460, 492, 493), (470, 469, 501, 502), (459, 458, 490, 491), (479, 478, 510, 511), (468, 467, 499, 500), (457, 456, 488, 489), (477, 476, 508, 509), (466, 465, 497, 498), (455, 454, 486, 487), (475, 474, 506, 507), (453, 452, 484, 485), (464, 463, 495, 496), (473, 472, 504, 505), (451, 450, 482, 483), (462, 461, 493, 494), (471, 470, 502, 503), (449, 448, 480, 481), (460, 459, 491, 492), (448, 479, 511, 480), (469, 468, 500, 501), (458, 457, 489, 490), (478, 477, 509, 510), (467, 466, 498, 499), (456, 455, 487, 488), (476, 475, 507, 508), (465, 464, 496, 497), (454, 453, 485, 486), (474, 473, 505, 506), (452, 451, 483, 484), (463, 462, 494, 495), (540, 539, 571, 572), (484, 483, 515, 516), (495, 494, 526, 527), (504, 503, 535, 536), (482, 481, 513, 514), (493, 492, 524, 525), (502, 501, 533, 534), (491, 490, 522, 523), (511, 510, 542, 543), (500, 499, 531, 532), (489, 488, 520, 521), (509, 508, 540, 541), (498, 497, 529, 530), (487, 486, 518, 519), (507, 506, 538, 539), (485, 484, 516, 517), (496, 495, 527, 528), (505, 504, 536, 537), (483, 482, 514, 515), (494, 493, 525, 526), (503, 502, 534, 535), (481, 480, 512, 513), (492, 491, 523, 524), (480, 511, 543, 512), (501, 500, 532, 533), (490, 489, 521, 522), (510, 509, 541, 542), (499, 498, 530, 531), (488, 487, 519, 520), (508, 507, 539, 540), (497, 496, 528, 529), (486, 485, 517, 518), (574, 573, 605, 606), (529, 528, 560, 561), (518, 517, 549, 550), (538, 537, 569, 570), (516, 515, 547, 548), (527, 526, 558, 559), (536, 535, 567, 568), (514, 513, 545, 546), (525, 524, 556, 557), (534, 533, 565, 566), (523, 522, 554, 555), (543, 542, 574, 575), (532, 531, 563, 564), (521, 520, 552, 553), (541, 540, 572, 573), (530, 529, 561, 562), (519, 518, 550, 551), (539, 538, 570, 571), (517, 516, 548, 549), (528, 527, 559, 560), (537, 536, 568, 569), (515, 514, 546, 547), (526, 525, 557, 558), (535, 534, 566, 567), (513, 512, 544, 545), (524, 523, 555, 556), (512, 543, 575, 544), (533, 532, 564, 565), (522, 521, 553, 554), (542, 541, 573, 574), (531, 530, 562, 563), (520, 519, 551, 552), (576, 607, 639, 608), (563, 562, 594, 595), (552, 551, 583, 584), (572, 571, 603, 604), (561, 560, 592, 593), (550, 549, 581, 582), (570, 569, 601, 602), (548, 547, 579, 580), (559, 558, 590, 591), (568, 567, 599, 600), (546, 545, 577, 578), (557, 556, 588, 589), (566, 565, 597, 598), (555, 554, 586, 587), (575, 574, 606, 607), (564, 563, 595, 596), (553, 552, 584, 585), (573, 572, 604, 605), (562, 561, 593, 594), (551, 550, 582, 583), (571, 570, 602, 603), (549, 548, 580, 581), (560, 559, 591, 592), (569, 568, 600, 601), (547, 546, 578, 579), (558, 557, 589, 590), (567, 566, 598, 599), (545, 544, 576, 577), (556, 555, 587, 588), (544, 575, 607, 576), (565, 564, 596, 597), (554, 553, 585, 586), (637, 636, 668, 669), (597, 596, 628, 629), (586, 585, 617, 618), (606, 605, 637, 638), (595, 594, 626, 627), (584, 583, 615, 616), (604, 603, 635, 636), (593, 592, 624, 625), (582, 581, 613, 614), (602, 601, 633, 634), (580, 579, 611, 612), (591, 590, 622, 623), (600, 599, 631, 632), (578, 577, 609, 610), (589, 588, 620, 621), (598, 597, 629, 630), (587, 586, 618, 619), (607, 606, 638, 639), (596, 595, 627, 628), (585, 584, 616, 617), (605, 604, 636, 637), (594, 593, 625, 626), (583, 582, 614, 615), (603, 602, 634, 635), (581, 580, 612, 613), (592, 591, 623, 624), (601, 600, 632, 633), (579, 578, 610, 611), (590, 589, 621, 622), (599, 598, 630, 631), (577, 576, 608, 609), (588, 587, 619, 620), (665, 664, 696, 697), (626, 625, 657, 658), (615, 614, 646, 647), (635, 634, 666, 667), (613, 612, 644, 645), (624, 623, 655, 656), (633, 632, 664, 665), (611, 610, 642, 643), (622, 621, 653, 654), (631, 630, 662, 663), (609, 608, 640, 641), (620, 619, 651, 652), (608, 639, 671, 640), (629, 628, 660, 661), (618, 617, 649, 650), (638, 637, 669, 670), (627, 626, 658, 659), (616, 615, 647, 648), (636, 635, 667, 668), (625, 624, 656, 657), (614, 613, 645, 646), (634, 633, 665, 666), (612, 611, 643, 644), (623, 622, 654, 655), (632, 631, 663, 664), (610, 609, 641, 642), (621, 620, 652, 653), (630, 629, 661, 662), (619, 618, 650, 651), (639, 638, 670, 671), (628, 627, 659, 660), (617, 616, 648, 649), (673, 672, 703, 702, 701, 700, 699, 698, 697, 696, 695, 694, 693, 692, 691, 690, 689, 688, 687, 686, 685, 684, 683, 682, 681, 680, 679, 678, 677, 676, 675, 674), (643, 642, 674, 675), (654, 653, 685, 686), (663, 662, 694, 695), (641, 640, 672, 673), (652, 651, 683, 684), (640, 671, 703, 672), (661, 660, 692, 693), (650, 649, 681, 682), (670, 669, 701, 702), (659, 658, 690, 691), (648, 647, 679, 680), (668, 667, 699, 700), (657, 656, 688, 689), (646, 645, 677, 678), (666, 665, 697, 698), (644, 643, 675, 676), (655, 654, 686, 687), (664, 663, 695, 696), (642, 641, 673, 674), (653, 652, 684, 685), (662, 661, 693, 694), (651, 650, 682, 683), (671, 670, 702, 703), (660, 659, 691, 692), (649, 648, 680, 681), (669, 668, 700, 701), (658, 657, 689, 690), (647, 646, 678, 679), (667, 666, 698, 699), (645, 644, 676, 677), (656, 655, 687, 688), (714, 713, 725, 726), (713, 712, 724, 725), (712, 711, 723, 724), (711, 710, 722, 723), (710, 709, 721, 722), (709, 708, 720, 721), (708, 707, 719, 720), (707, 706, 718, 719), (706, 705, 717, 718), (705, 704, 716, 717), (726, 725, 736, 737), (725, 724, 735, 736), (724, 723, 734, 735), (723, 722, 733, 734), (722, 721, 732, 733), (721, 720, 731, 732), (720, 719, 730, 731), (719, 718, 729, 730), (718, 717, 728, 729), (717, 716, 727, 728), (737, 736, 747, 748), (736, 735, 746, 747), (735, 734, 745, 746), (734, 733, 744, 745), (733, 732, 743, 744), (732, 731, 742, 743), (731, 730, 741, 742), (730, 729, 740, 741), (729, 728, 739, 740), (728, 727, 738, 739), (748, 747, 758, 759), (747, 746, 757, 758), (746, 745, 756, 757), (745, 744, 755, 756), (744, 743, 754, 755), (743, 742, 753, 754), (742, 741, 752, 753), (741, 740, 751, 752), (740, 739, 750, 751), (739, 738, 749, 750), (759, 758, 769, 770), (758, 757, 768, 769), (757, 756, 767, 768), (756, 755, 766, 767), (755, 754, 765, 766), (754, 753, 764, 765), (753, 752, 763, 764), (752, 751, 762, 763), (751, 750, 761, 762), (750, 749, 760, 761), (770, 769, 780, 781), (769, 768, 779, 780), (768, 767, 778, 779), (767, 766, 777, 778), (766, 765, 776, 777), (765, 764, 775, 776), (764, 763, 774, 775), (763, 762, 773, 774), (762, 761, 772, 773), (761, 760, 771, 772), (781, 780, 792, 793), (780, 779, 791, 792), (779, 778, 790, 791), (778, 777, 789, 790), (777, 776, 788, 789), (776, 775, 787, 788), (775, 774, 786, 787), (774, 773, 785, 786), (773, 772, 784, 785), (772, 771, 783, 784), (793, 792, 803, 804), (792, 791, 802, 803), (791, 790, 801, 802), (790, 789, 800, 801), (789, 788, 799, 800), (788, 787, 798, 799), (787, 786, 797, 798), (786, 785, 796, 797), (785, 784, 795, 796), (784, 783, 794, 795), (804, 803, 814, 815), (803, 802, 813, 814), (802, 801, 812, 813), (801, 800, 811, 812), (800, 799, 810, 811), (799, 798, 809, 810), (798, 797, 808, 809), (797, 796, 807, 808), (796, 795, 806, 807), (795, 794, 805, 806), (815, 814, 825, 826), (814, 813, 824, 825), (813, 812, 823, 824), (812, 811, 822, 823), (811, 810, 821, 822), (810, 809, 820, 821), (809, 808, 819, 820), (808, 807, 818, 819), (807, 806, 817, 818), (806, 805, 816, 817), (826, 825, 836, 837), (825, 824, 835, 836), (824, 823, 834, 835), (823, 822, 833, 834), (822, 821, 832, 833), (821, 820, 831, 832), (820, 819, 830, 831), (819, 818, 829, 830), (818, 817, 828, 829), (817, 816, 827, 828), (837, 836, 847, 848), (836, 835, 846, 847), (835, 834, 845, 846), (834, 833, 844, 845), (833, 832, 843, 844), (832, 831, 842, 843), (831, 830, 841, 842), (830, 829, 840, 841), (829, 828, 839, 840), (828, 827, 838, 839), (848, 847, 858, 859), (847, 846, 857, 858), (846, 845, 856, 857), (845, 844, 855, 856), (844, 843, 854, 855), (843, 842, 853, 854), (842, 841, 852, 853), (841, 840, 851, 852), (840, 839, 850, 851), (839, 838, 849, 850), (859, 858, 869, 870), (858, 857, 868, 869), (857, 856, 867, 868), (856, 855, 866, 867), (855, 854, 865, 866), (854, 853, 864, 865), (853, 852, 863, 864), (852, 851, 862, 863), (851, 850, 861, 862), (850, 849, 860, 861), (870, 869, 880, 881), (869, 868, 879, 880), (868, 867, 878, 879), (867, 866, 877, 878), (866, 865, 876, 877), (865, 864, 875, 876), (864, 863, 874, 875), (863, 862, 873, 874), (862, 861, 872, 873), (861, 860, 871, 872), (881, 880, 891, 892), (880, 879, 890, 891), (879, 878, 889, 890), (878, 877, 888, 889), (877, 876, 887, 888), (876, 875, 886, 887), (875, 874, 885, 886), (874, 873, 884, 885), (873, 872, 883, 884), (872, 871, 882, 883), (892, 891, 902, 903), (891, 890, 901, 902), (890, 889, 900, 901), (889, 888, 899, 900), (888, 887, 898, 899), (887, 886, 897, 898), (886, 885, 896, 897), (885, 884, 895, 896), (884, 883, 894, 895), (883, 882, 893, 894), (903, 902, 913, 914), (902, 901, 912, 913), (901, 900, 911, 912), (900, 899, 910, 911), (899, 898, 909, 910), (898, 897, 908, 909), (897, 896, 907, 908), (896, 895, 906, 907), (895, 894, 905, 906), (894, 893, 904, 905), (914, 913, 924, 925), (913, 912, 923, 924), (912, 911, 922, 923), (911, 910, 921, 922), (910, 909, 920, 921), (909, 908, 919, 920), (908, 907, 918, 919), (907, 906, 917, 918), (906, 905, 916, 917), (905, 904, 915, 916), (925, 924, 935, 936), (924, 923, 934, 935), (923, 922, 933, 934), (922, 921, 932, 933), (921, 920, 931, 932), (920, 919, 930, 931), (919, 918, 929, 930), (918, 917, 928, 929), (917, 916, 927, 928), (916, 915, 926, 927), (936, 935, 946, 947), (935, 934, 945, 946), (934, 933, 944, 945), (933, 932, 943, 944), (932, 931, 942, 943), (931, 930, 941, 942), (930, 929, 940, 941), (929, 928, 939, 940), (928, 927, 938, 939), (927, 926, 937, 938), (947, 946, 957, 958), (946, 945, 956, 957), (945, 944, 955, 956), (944, 943, 954, 955), (943, 942, 953, 954), (942, 941, 952, 953), (941, 940, 951, 952), (940, 939, 950, 951), (939, 938, 949, 950), (938, 937, 948, 949), (958, 957, 968, 969), (957, 956, 967, 968), (956, 955, 966, 967), (955, 954, 965, 966), (954, 953, 964, 965), (953, 952, 963, 964), (952, 951, 962, 963), (951, 950, 961, 962), (950, 949, 960, 961), (949, 948, 959, 960), (715, 714, 726), (704, 782, 716), (715, 726, 737), (716, 782, 727), (715, 737, 748), (727, 782, 738), (715, 748, 759), (738, 782, 749), (715, 759, 770), (749, 782, 760), (715, 770, 781), (760, 782, 771), (715, 781, 793), (771, 782, 783), (715, 793, 804), (783, 782, 794), (715, 804, 815), (794, 782, 805), (715, 815, 826), (805, 782, 816), (715, 826, 837), (816, 782, 827), (715, 837, 848), (827, 782, 838), (715, 848, 859), (838, 782, 849), (715, 859, 870), (849, 782, 860), (715, 870, 881), (860, 782, 871), (715, 881, 892), (871, 782, 882), (715, 892, 903), (882, 782, 893), (715, 903, 914), (893, 782, 904), (715, 914, 925), (904, 782, 915), (715, 925, 936), (915, 782, 926), (715, 936, 947), (926, 782, 937), (715, 947, 958), (937, 782, 948), (715, 958, 969), (948, 782, 959), (715, 969, 714), (969, 968, 713, 714), (968, 967, 712, 713), (967, 966, 711, 712), (966, 965, 710, 711), (965, 964, 709, 710), (964, 963, 708, 709), (963, 962, 707, 708), (962, 961, 706, 707), (961, 960, 705, 706), (960, 959, 704, 705), (959, 782, 704)])
me_cylinder.polygons.foreach_set('use_smooth', [True] * 962)
me_cylinder.use_remesh_preserve_volume = False
me_cylinder.use_remesh_preserve_attributes = False
me_cylinder.use_mirror_vertex_groups = False
me_cylinder.update()

# ---- objects
ob_peao = bpy.data.objects.new('peao', me_cylinder)
ob_lamp = bpy.data.objects.new('Lamp', light_lamp)
ob_camera = bpy.data.objects.new('Camera', cam_camera)

# ---- transforms, parenting, visibility, modifiers, constraints
ob_peao.location = (4.412e-08, 4.84e-07, 3.212)
ob_peao.lineart.crease_threshold = 0.0
ob_lamp.location = (4.076, 1.005, 5.904)
ob_lamp.rotation_euler = (0.6503, 0.05522, 1.866)
ob_lamp.lock_rotations_4d = False
ob_lamp.empty_display_type = 'ARROWS'
ob_lamp.color = (0.0, 0.0, 0.0, 0.0)
ob_lamp.lineart.crease_threshold = 0.0
ob_camera.location = (7.481, -6.508, 5.344)
ob_camera.rotation_euler = (1.109, 0.01082, 0.8149)
ob_camera.lock_rotations_4d = False
ob_camera.empty_display_type = 'ARROWS'
ob_camera.color = (0.0, 0.0, 0.0, 0.0)
ob_camera.display_type = 'WIRE'
ob_camera.lineart.crease_threshold = 0.0

# ---- collection membership
col_collection_1.objects.link(ob_peao)
col_collection_1.objects.link(ob_lamp)
col_collection_1.objects.link(ob_camera)

# ---- scene / render settings (as saved in the file)
scene.camera = ob_camera
scene.frame_start = 1; scene.frame_end = 250; scene.frame_set(1)
scene.render.engine = 'BLENDER_EEVEE_NEXT'
scene.render.image_settings.compression = 90
scene.render.resolution_percentage = 50
scene.render.dither_intensity = 0.0
scene.cycles.use_denoising = False
scene.cycles.samples = 10
scene.cycles.sampling_pattern = 'TABULATED_SOBOL'
scene.cycles.light_sampling_threshold = 0.0
scene.cycles.use_adaptive_sampling = False
scene.cycles.use_light_tree = False
scene.cycles.blur_glossy = 0.0
scene.cycles.volume_bounces = 1
scene.cycles.pixel_filter_type = 'GAUSSIAN'
scene.cycles.sample_clamp_indirect = 0.0
scene.view_settings.view_transform = 'Standard'
bpy.context.view_layer.update()
